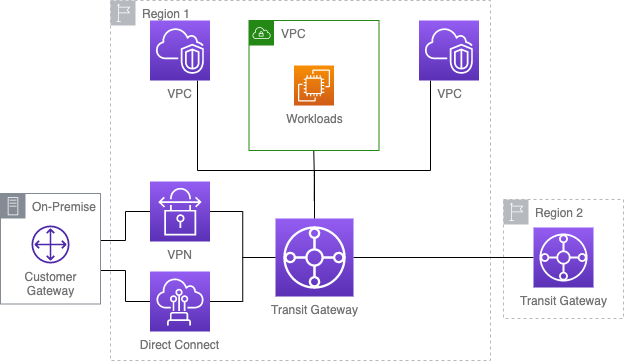

The diagram above was exported from draw.io. Its source (the exported page's mxGraphModel, read from the mxfile embedded in the PNG):
<mxGraphModel dx="595" dy="429" grid="1" gridSize="10" guides="1" tooltips="1" connect="1" arrows="1" fold="1" page="1" pageScale="1" pageWidth="850" pageHeight="1100" math="0" shadow="0">
  <root>
    <mxCell id="0" />
    <mxCell id="1" parent="0" />
    <mxCell id="wT-PBSeoEB3kqViRs1Yp-12" value="Region 2" style="sketch=0;outlineConnect=0;gradientColor=none;html=1;whiteSpace=wrap;fontSize=12;fontStyle=0;shape=mxgraph.aws4.group;grIcon=mxgraph.aws4.group_region;strokeColor=#B6BABF;fillColor=none;verticalAlign=top;align=left;spacingLeft=30;fontColor=#737373;dashed=1;labelBackgroundColor=default;" vertex="1" parent="1">
      <mxGeometry x="543" y="349" width="120" height="119" as="geometry" />
    </mxCell>
    <mxCell id="wT-PBSeoEB3kqViRs1Yp-11" value="Region 1" style="sketch=0;outlineConnect=0;gradientColor=none;html=1;whiteSpace=wrap;fontSize=12;fontStyle=0;shape=mxgraph.aws4.group;grIcon=mxgraph.aws4.group_region;strokeColor=#B6BABF;fillColor=none;verticalAlign=top;align=left;spacingLeft=30;fontColor=#737373;dashed=1;labelBackgroundColor=default;" vertex="1" parent="1">
      <mxGeometry x="150" y="150" width="380" height="360" as="geometry" />
    </mxCell>
    <mxCell id="wT-PBSeoEB3kqViRs1Yp-14" style="edgeStyle=orthogonalEdgeStyle;rounded=0;orthogonalLoop=1;jettySize=auto;html=1;endArrow=none;endFill=0;labelBackgroundColor=default;fontColor=#737373;strokeColor=#000000;" edge="1" parent="1" source="wT-PBSeoEB3kqViRs1Yp-1" target="wT-PBSeoEB3kqViRs1Yp-7">
      <mxGeometry relative="1" as="geometry" />
    </mxCell>
    <mxCell id="wT-PBSeoEB3kqViRs1Yp-15" style="edgeStyle=orthogonalEdgeStyle;rounded=0;orthogonalLoop=1;jettySize=auto;html=1;entryX=0.5;entryY=1;entryDx=0;entryDy=0;endArrow=none;endFill=0;labelBackgroundColor=default;fontColor=#737373;strokeColor=#000000;" edge="1" parent="1">
      <mxGeometry relative="1" as="geometry">
        <mxPoint x="353.7500000000001" y="350" as="sourcePoint" />
        <mxPoint x="353.2499999999999" y="300" as="targetPoint" />
        <Array as="points">
          <mxPoint x="354" y="325" />
          <mxPoint x="353" y="325" />
        </Array>
      </mxGeometry>
    </mxCell>
    <mxCell id="wT-PBSeoEB3kqViRs1Yp-16" style="edgeStyle=orthogonalEdgeStyle;rounded=0;orthogonalLoop=1;jettySize=auto;html=1;endArrow=none;endFill=0;labelBackgroundColor=default;fontColor=#737373;strokeColor=#000000;" edge="1" parent="1" source="wT-PBSeoEB3kqViRs1Yp-1" target="wT-PBSeoEB3kqViRs1Yp-3">
      <mxGeometry relative="1" as="geometry">
        <Array as="points">
          <mxPoint x="354" y="320" />
          <mxPoint x="470" y="320" />
        </Array>
      </mxGeometry>
    </mxCell>
    <mxCell id="wT-PBSeoEB3kqViRs1Yp-17" style="edgeStyle=orthogonalEdgeStyle;rounded=0;orthogonalLoop=1;jettySize=auto;html=1;endArrow=none;endFill=0;labelBackgroundColor=default;fontColor=#737373;strokeColor=#000000;" edge="1" parent="1" source="wT-PBSeoEB3kqViRs1Yp-1" target="wT-PBSeoEB3kqViRs1Yp-2">
      <mxGeometry relative="1" as="geometry">
        <Array as="points">
          <mxPoint x="354" y="320" />
          <mxPoint x="237" y="320" />
        </Array>
      </mxGeometry>
    </mxCell>
    <mxCell id="wT-PBSeoEB3kqViRs1Yp-18" style="edgeStyle=orthogonalEdgeStyle;rounded=0;orthogonalLoop=1;jettySize=auto;html=1;endArrow=none;endFill=0;labelBackgroundColor=default;fontColor=#737373;strokeColor=#000000;" edge="1" parent="1" source="wT-PBSeoEB3kqViRs1Yp-1" target="wT-PBSeoEB3kqViRs1Yp-5">
      <mxGeometry relative="1" as="geometry" />
    </mxCell>
    <mxCell id="wT-PBSeoEB3kqViRs1Yp-19" style="edgeStyle=orthogonalEdgeStyle;rounded=0;orthogonalLoop=1;jettySize=auto;html=1;endArrow=none;endFill=0;labelBackgroundColor=default;fontColor=#737373;strokeColor=#000000;" edge="1" parent="1" source="wT-PBSeoEB3kqViRs1Yp-1" target="wT-PBSeoEB3kqViRs1Yp-6">
      <mxGeometry relative="1" as="geometry" />
    </mxCell>
    <mxCell id="wT-PBSeoEB3kqViRs1Yp-1" value="&lt;font&gt;Transit Gateway&lt;/font&gt;" style="sketch=0;points=[[0,0,0],[0.25,0,0],[0.5,0,0],[0.75,0,0],[1,0,0],[0,1,0],[0.25,1,0],[0.5,1,0],[0.75,1,0],[1,1,0],[0,0.25,0],[0,0.5,0],[0,0.75,0],[1,0.25,0],[1,0.5,0],[1,0.75,0]];outlineConnect=0;fontColor=#737373;gradientColor=#945DF2;gradientDirection=north;fillColor=#5A30B5;strokeColor=#ffffff;dashed=0;verticalLabelPosition=bottom;verticalAlign=top;align=center;html=1;fontSize=12;fontStyle=0;aspect=fixed;shape=mxgraph.aws4.resourceIcon;resIcon=mxgraph.aws4.transit_gateway;labelBackgroundColor=default;" vertex="1" parent="1">
      <mxGeometry x="315" y="368" width="78" height="78" as="geometry" />
    </mxCell>
    <mxCell id="wT-PBSeoEB3kqViRs1Yp-2" value="&lt;font&gt;VPC&lt;/font&gt;" style="sketch=0;points=[[0,0,0],[0.25,0,0],[0.5,0,0],[0.75,0,0],[1,0,0],[0,1,0],[0.25,1,0],[0.5,1,0],[0.75,1,0],[1,1,0],[0,0.25,0],[0,0.5,0],[0,0.75,0],[1,0.25,0],[1,0.5,0],[1,0.75,0]];outlineConnect=0;fontColor=#737373;gradientColor=#945DF2;gradientDirection=north;fillColor=#5A30B5;strokeColor=#ffffff;dashed=0;verticalLabelPosition=bottom;verticalAlign=top;align=center;html=1;fontSize=12;fontStyle=0;aspect=fixed;shape=mxgraph.aws4.resourceIcon;resIcon=mxgraph.aws4.vpc;labelBackgroundColor=default;" vertex="1" parent="1">
      <mxGeometry x="189.5" y="170" width="60" height="60" as="geometry" />
    </mxCell>
    <mxCell id="wT-PBSeoEB3kqViRs1Yp-3" value="&lt;font&gt;VPC&lt;/font&gt;" style="sketch=0;points=[[0,0,0],[0.25,0,0],[0.5,0,0],[0.75,0,0],[1,0,0],[0,1,0],[0.25,1,0],[0.5,1,0],[0.75,1,0],[1,1,0],[0,0.25,0],[0,0.5,0],[0,0.75,0],[1,0.25,0],[1,0.5,0],[1,0.75,0]];outlineConnect=0;fontColor=#737373;gradientColor=#945DF2;gradientDirection=north;fillColor=#5A30B5;strokeColor=#ffffff;dashed=0;verticalLabelPosition=bottom;verticalAlign=top;align=center;html=1;fontSize=12;fontStyle=0;aspect=fixed;shape=mxgraph.aws4.resourceIcon;resIcon=mxgraph.aws4.vpc;labelBackgroundColor=default;" vertex="1" parent="1">
      <mxGeometry x="458.5" y="170" width="60" height="60" as="geometry" />
    </mxCell>
    <mxCell id="wT-PBSeoEB3kqViRs1Yp-4" value="VPC" style="points=[[0,0],[0.25,0],[0.5,0],[0.75,0],[1,0],[1,0.25],[1,0.5],[1,0.75],[1,1],[0.75,1],[0.5,1],[0.25,1],[0,1],[0,0.75],[0,0.5],[0,0.25]];outlineConnect=0;gradientColor=none;html=1;whiteSpace=wrap;fontSize=12;fontStyle=0;container=1;pointerEvents=0;collapsible=0;recursiveResize=0;shape=mxgraph.aws4.group;grIcon=mxgraph.aws4.group_vpc;strokeColor=#248814;fillColor=none;verticalAlign=top;align=left;spacingLeft=30;fontColor=#737373;dashed=0;labelBackgroundColor=default;" vertex="1" parent="1">
      <mxGeometry x="288.5" y="170" width="130" height="130" as="geometry" />
    </mxCell>
    <mxCell id="wT-PBSeoEB3kqViRs1Yp-10" value="&lt;font&gt;Workloads&lt;/font&gt;" style="sketch=0;points=[[0,0,0],[0.25,0,0],[0.5,0,0],[0.75,0,0],[1,0,0],[0,1,0],[0.25,1,0],[0.5,1,0],[0.75,1,0],[1,1,0],[0,0.25,0],[0,0.5,0],[0,0.75,0],[1,0.25,0],[1,0.5,0],[1,0.75,0]];outlineConnect=0;fontColor=#737373;gradientColor=#F78E04;gradientDirection=north;fillColor=#D05C17;strokeColor=#ffffff;dashed=0;verticalLabelPosition=bottom;verticalAlign=top;align=center;html=1;fontSize=12;fontStyle=0;aspect=fixed;shape=mxgraph.aws4.resourceIcon;resIcon=mxgraph.aws4.ec2;labelBackgroundColor=default;" vertex="1" parent="wT-PBSeoEB3kqViRs1Yp-4">
      <mxGeometry x="45" y="45" width="40" height="40" as="geometry" />
    </mxCell>
    <mxCell id="wT-PBSeoEB3kqViRs1Yp-20" style="edgeStyle=orthogonalEdgeStyle;rounded=0;orthogonalLoop=1;jettySize=auto;html=1;endArrow=none;endFill=0;labelBackgroundColor=default;fontColor=#737373;strokeColor=#000000;" edge="1" parent="1" source="wT-PBSeoEB3kqViRs1Yp-5" target="wT-PBSeoEB3kqViRs1Yp-9">
      <mxGeometry relative="1" as="geometry">
        <Array as="points">
          <mxPoint x="165" y="361" />
          <mxPoint x="165" y="390" />
        </Array>
      </mxGeometry>
    </mxCell>
    <mxCell id="wT-PBSeoEB3kqViRs1Yp-5" value="&lt;font&gt;VPN&lt;/font&gt;" style="sketch=0;points=[[0,0,0],[0.25,0,0],[0.5,0,0],[0.75,0,0],[1,0,0],[0,1,0],[0.25,1,0],[0.5,1,0],[0.75,1,0],[1,1,0],[0,0.25,0],[0,0.5,0],[0,0.75,0],[1,0.25,0],[1,0.5,0],[1,0.75,0]];outlineConnect=0;fontColor=#737373;gradientColor=#945DF2;gradientDirection=north;fillColor=#5A30B5;strokeColor=#ffffff;dashed=0;verticalLabelPosition=bottom;verticalAlign=top;align=center;html=1;fontSize=12;fontStyle=0;aspect=fixed;shape=mxgraph.aws4.resourceIcon;resIcon=mxgraph.aws4.site_to_site_vpn;labelBackgroundColor=default;" vertex="1" parent="1">
      <mxGeometry x="189.5" y="331" width="60" height="60" as="geometry" />
    </mxCell>
    <mxCell id="wT-PBSeoEB3kqViRs1Yp-21" style="edgeStyle=orthogonalEdgeStyle;rounded=0;orthogonalLoop=1;jettySize=auto;html=1;endArrow=none;endFill=0;labelBackgroundColor=default;fontColor=#737373;strokeColor=#000000;" edge="1" parent="1" source="wT-PBSeoEB3kqViRs1Yp-6" target="wT-PBSeoEB3kqViRs1Yp-9">
      <mxGeometry relative="1" as="geometry">
        <Array as="points">
          <mxPoint x="165" y="451" />
          <mxPoint x="165" y="420" />
        </Array>
      </mxGeometry>
    </mxCell>
    <mxCell id="wT-PBSeoEB3kqViRs1Yp-6" value="&lt;font&gt;Direct Connect&lt;/font&gt;" style="sketch=0;points=[[0,0,0],[0.25,0,0],[0.5,0,0],[0.75,0,0],[1,0,0],[0,1,0],[0.25,1,0],[0.5,1,0],[0.75,1,0],[1,1,0],[0,0.25,0],[0,0.5,0],[0,0.75,0],[1,0.25,0],[1,0.5,0],[1,0.75,0]];outlineConnect=0;fontColor=#737373;gradientColor=#945DF2;gradientDirection=north;fillColor=#5A30B5;strokeColor=#ffffff;dashed=0;verticalLabelPosition=bottom;verticalAlign=top;align=center;html=1;fontSize=12;fontStyle=0;aspect=fixed;shape=mxgraph.aws4.resourceIcon;resIcon=mxgraph.aws4.direct_connect;labelBackgroundColor=default;" vertex="1" parent="1">
      <mxGeometry x="189.5" y="421" width="60" height="60" as="geometry" />
    </mxCell>
    <mxCell id="wT-PBSeoEB3kqViRs1Yp-7" value="&lt;font&gt;Transit Gateway&lt;/font&gt;" style="sketch=0;points=[[0,0,0],[0.25,0,0],[0.5,0,0],[0.75,0,0],[1,0,0],[0,1,0],[0.25,1,0],[0.5,1,0],[0.75,1,0],[1,1,0],[0,0.25,0],[0,0.5,0],[0,0.75,0],[1,0.25,0],[1,0.5,0],[1,0.75,0]];outlineConnect=0;fontColor=#737373;gradientColor=#945DF2;gradientDirection=north;fillColor=#5A30B5;strokeColor=#ffffff;dashed=0;verticalLabelPosition=bottom;verticalAlign=top;align=center;html=1;fontSize=12;fontStyle=0;aspect=fixed;shape=mxgraph.aws4.resourceIcon;resIcon=mxgraph.aws4.transit_gateway;labelBackgroundColor=default;" vertex="1" parent="1">
      <mxGeometry x="573" y="377" width="60" height="60" as="geometry" />
    </mxCell>
    <mxCell id="wT-PBSeoEB3kqViRs1Yp-22" value="" style="group;labelBackgroundColor=default;fontColor=#737373;" vertex="1" connectable="0" parent="1">
      <mxGeometry x="40" y="343" width="100" height="110.5" as="geometry" />
    </mxCell>
    <mxCell id="wT-PBSeoEB3kqViRs1Yp-9" value="On-Premise" style="sketch=0;outlineConnect=0;gradientColor=none;html=1;whiteSpace=wrap;fontSize=12;fontStyle=0;shape=mxgraph.aws4.group;grIcon=mxgraph.aws4.group_on_premise;strokeColor=#858B94;fillColor=none;verticalAlign=top;align=left;spacingLeft=30;fontColor=#737373;dashed=0;labelBackgroundColor=default;" vertex="1" parent="wT-PBSeoEB3kqViRs1Yp-22">
      <mxGeometry width="100" height="110.5" as="geometry" />
    </mxCell>
    <mxCell id="wT-PBSeoEB3kqViRs1Yp-8" value="&lt;font&gt;Customer&lt;br&gt;Gateway&lt;/font&gt;" style="sketch=0;outlineConnect=0;fontColor=#737373;gradientColor=none;fillColor=#4D27AA;strokeColor=none;dashed=0;verticalLabelPosition=bottom;verticalAlign=top;align=center;html=1;fontSize=12;fontStyle=0;aspect=fixed;pointerEvents=1;shape=mxgraph.aws4.customer_gateway;labelBackgroundColor=default;" vertex="1" parent="wT-PBSeoEB3kqViRs1Yp-22">
      <mxGeometry x="31" y="32" width="38" height="38" as="geometry" />
    </mxCell>
  </root>
</mxGraphModel>